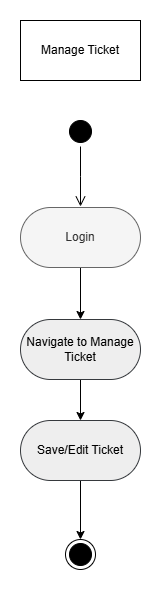

The diagram above was exported from draw.io. Its source (the exported page's mxGraphModel, read from the mxfile embedded in the PNG):
<mxGraphModel dx="1434" dy="1218" grid="0" gridSize="10" guides="1" tooltips="1" connect="1" arrows="1" fold="1" page="0" pageScale="1" pageWidth="827" pageHeight="1169" background="#ffffff" math="0" shadow="0">
  <root>
    <mxCell id="0" />
    <mxCell id="1" parent="0" />
    <mxCell id="-344Ah8jcoCDK5YtWh1H-1" value="Manage Ticket" style="rounded=0;whiteSpace=wrap;html=1;" parent="1" vertex="1">
      <mxGeometry x="316" y="-177" width="120" height="60" as="geometry" />
    </mxCell>
    <mxCell id="-344Ah8jcoCDK5YtWh1H-2" value="" style="ellipse;html=1;shape=startState;fillColor=#000000;strokeColor=#000000;" parent="1" vertex="1">
      <mxGeometry x="361" y="-81" width="30" height="30" as="geometry" />
    </mxCell>
    <mxCell id="-344Ah8jcoCDK5YtWh1H-3" value="" style="edgeStyle=orthogonalEdgeStyle;html=1;verticalAlign=bottom;endArrow=open;endSize=8;strokeColor=#000000;rounded=0;" parent="1" source="-344Ah8jcoCDK5YtWh1H-2" edge="1">
      <mxGeometry relative="1" as="geometry">
        <mxPoint x="376" y="9" as="targetPoint" />
      </mxGeometry>
    </mxCell>
    <mxCell id="Yf7CIFk0Ix0EgRJtui65-1" style="edgeStyle=orthogonalEdgeStyle;rounded=0;orthogonalLoop=1;jettySize=auto;html=1;" parent="1" source="-344Ah8jcoCDK5YtWh1H-4" target="-344Ah8jcoCDK5YtWh1H-14" edge="1">
      <mxGeometry relative="1" as="geometry" />
    </mxCell>
    <mxCell id="-344Ah8jcoCDK5YtWh1H-4" value="Login" style="rounded=1;whiteSpace=wrap;html=1;fillColor=#f5f5f5;fontColor=#333333;strokeColor=#666666;arcSize=50;" parent="1" vertex="1">
      <mxGeometry x="316" y="10" width="120" height="60" as="geometry" />
    </mxCell>
    <mxCell id="Yf7CIFk0Ix0EgRJtui65-2" style="edgeStyle=orthogonalEdgeStyle;rounded=0;orthogonalLoop=1;jettySize=auto;html=1;entryX=0.5;entryY=0;entryDx=0;entryDy=0;" parent="1" source="-344Ah8jcoCDK5YtWh1H-14" target="-344Ah8jcoCDK5YtWh1H-16" edge="1">
      <mxGeometry relative="1" as="geometry" />
    </mxCell>
    <mxCell id="-344Ah8jcoCDK5YtWh1H-14" value="Navigate to Manage Ticket" style="rounded=1;whiteSpace=wrap;html=1;fillColor=#eeeeee;strokeColor=#36393d;arcSize=50;" parent="1" vertex="1">
      <mxGeometry x="316" y="122" width="120" height="60" as="geometry" />
    </mxCell>
    <mxCell id="Yf7CIFk0Ix0EgRJtui65-3" style="edgeStyle=orthogonalEdgeStyle;rounded=0;orthogonalLoop=1;jettySize=auto;html=1;" parent="1" source="-344Ah8jcoCDK5YtWh1H-16" target="-344Ah8jcoCDK5YtWh1H-18" edge="1">
      <mxGeometry relative="1" as="geometry" />
    </mxCell>
    <mxCell id="-344Ah8jcoCDK5YtWh1H-16" value="Save/Edit Ticket" style="rounded=1;whiteSpace=wrap;html=1;fillColor=#eeeeee;strokeColor=#36393d;arcSize=50;" parent="1" vertex="1">
      <mxGeometry x="316" y="223" width="120" height="60" as="geometry" />
    </mxCell>
    <mxCell id="-344Ah8jcoCDK5YtWh1H-18" value="" style="ellipse;html=1;shape=endState;fillColor=#000000;strokeColor=#000000;" parent="1" vertex="1">
      <mxGeometry x="361" y="342" width="30" height="30" as="geometry" />
    </mxCell>
  </root>
</mxGraphModel>